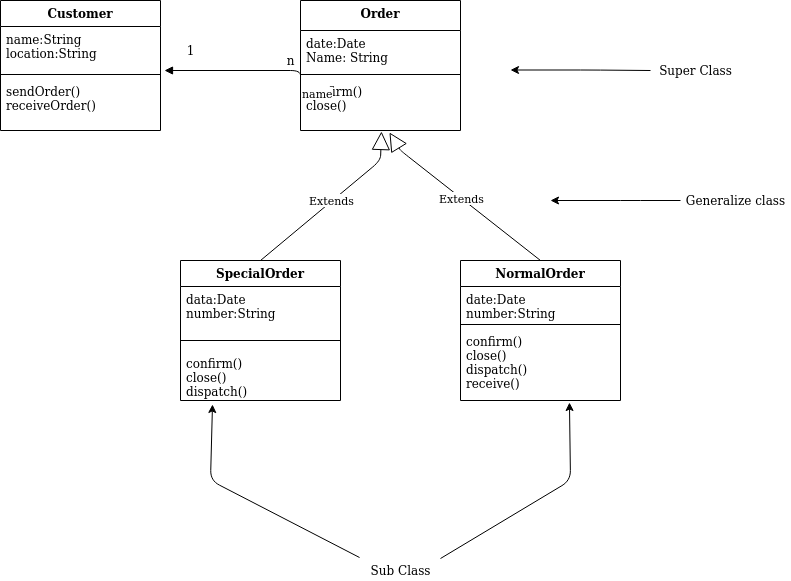

The diagram above was exported from draw.io. Its source (the exported page's mxGraphModel, read from the mxfile embedded in the PNG):
<mxGraphModel dx="1651" dy="464" grid="1" gridSize="10" guides="1" tooltips="1" connect="1" arrows="1" fold="1" page="1" pageScale="1" pageWidth="850" pageHeight="1100" math="0" shadow="0">
  <root>
    <mxCell id="0" />
    <mxCell id="1" parent="0" />
    <mxCell id="_aUkr9ZZAluQHc_vS2XC-1" value="Order" style="swimlane;fontStyle=1;align=center;verticalAlign=top;childLayout=stackLayout;horizontal=1;startSize=30;horizontalStack=0;resizeParent=1;resizeParentMax=0;resizeLast=0;collapsible=1;marginBottom=0;" vertex="1" parent="1">
      <mxGeometry x="290" y="60" width="160" height="130" as="geometry" />
    </mxCell>
    <mxCell id="_aUkr9ZZAluQHc_vS2XC-2" value="date:Date&#10;Name: String&#10;" style="text;strokeColor=none;fillColor=none;align=left;verticalAlign=top;spacingLeft=4;spacingRight=4;overflow=hidden;rotatable=0;points=[[0,0.5],[1,0.5]];portConstraint=eastwest;" vertex="1" parent="_aUkr9ZZAluQHc_vS2XC-1">
      <mxGeometry y="30" width="160" height="40" as="geometry" />
    </mxCell>
    <mxCell id="_aUkr9ZZAluQHc_vS2XC-3" value="" style="line;strokeWidth=1;fillColor=none;align=left;verticalAlign=middle;spacingTop=-1;spacingLeft=3;spacingRight=3;rotatable=0;labelPosition=right;points=[];portConstraint=eastwest;" vertex="1" parent="_aUkr9ZZAluQHc_vS2XC-1">
      <mxGeometry y="70" width="160" height="8" as="geometry" />
    </mxCell>
    <mxCell id="_aUkr9ZZAluQHc_vS2XC-4" value="confirm()&#10;close()&#10;" style="text;strokeColor=none;fillColor=none;align=left;verticalAlign=top;spacingLeft=4;spacingRight=4;overflow=hidden;rotatable=0;points=[[0,0.5],[1,0.5]];portConstraint=eastwest;" vertex="1" parent="_aUkr9ZZAluQHc_vS2XC-1">
      <mxGeometry y="78" width="160" height="52" as="geometry" />
    </mxCell>
    <mxCell id="_aUkr9ZZAluQHc_vS2XC-38" value="Extends" style="endArrow=block;endSize=16;endFill=0;html=1;exitX=0.5;exitY=0;exitDx=0;exitDy=0;entryX=0.506;entryY=1.019;entryDx=0;entryDy=0;entryPerimeter=0;" edge="1" parent="1" source="_aUkr9ZZAluQHc_vS2XC-22" target="_aUkr9ZZAluQHc_vS2XC-4">
      <mxGeometry width="160" relative="1" as="geometry">
        <mxPoint x="280" y="210" as="sourcePoint" />
        <mxPoint x="370" y="200" as="targetPoint" />
        <Array as="points">
          <mxPoint x="370" y="220" />
        </Array>
      </mxGeometry>
    </mxCell>
    <mxCell id="_aUkr9ZZAluQHc_vS2XC-39" value="Extends" style="endArrow=block;endSize=16;endFill=0;html=1;exitX=0.5;exitY=0;exitDx=0;exitDy=0;entryX=0.556;entryY=1.038;entryDx=0;entryDy=0;entryPerimeter=0;" edge="1" parent="1" source="_aUkr9ZZAluQHc_vS2XC-26" target="_aUkr9ZZAluQHc_vS2XC-4">
      <mxGeometry width="160" relative="1" as="geometry">
        <mxPoint x="380" y="280" as="sourcePoint" />
        <mxPoint x="380.96000000000004" y="200.98799999999994" as="targetPoint" />
        <Array as="points">
          <mxPoint x="390" y="210" />
        </Array>
      </mxGeometry>
    </mxCell>
    <mxCell id="_aUkr9ZZAluQHc_vS2XC-22" value="SpecialOrder" style="swimlane;fontStyle=1;align=center;verticalAlign=top;childLayout=stackLayout;horizontal=1;startSize=26;horizontalStack=0;resizeParent=1;resizeParentMax=0;resizeLast=0;collapsible=1;marginBottom=0;" vertex="1" parent="1">
      <mxGeometry x="170" y="320" width="160" height="140" as="geometry" />
    </mxCell>
    <mxCell id="_aUkr9ZZAluQHc_vS2XC-23" value="data:Date&#10;number:String&#10;" style="text;strokeColor=none;fillColor=none;align=left;verticalAlign=top;spacingLeft=4;spacingRight=4;overflow=hidden;rotatable=0;points=[[0,0.5],[1,0.5]];portConstraint=eastwest;" vertex="1" parent="_aUkr9ZZAluQHc_vS2XC-22">
      <mxGeometry y="26" width="160" height="44" as="geometry" />
    </mxCell>
    <mxCell id="_aUkr9ZZAluQHc_vS2XC-24" value="" style="line;strokeWidth=1;fillColor=none;align=left;verticalAlign=middle;spacingTop=-1;spacingLeft=3;spacingRight=3;rotatable=0;labelPosition=right;points=[];portConstraint=eastwest;" vertex="1" parent="_aUkr9ZZAluQHc_vS2XC-22">
      <mxGeometry y="70" width="160" height="20" as="geometry" />
    </mxCell>
    <mxCell id="_aUkr9ZZAluQHc_vS2XC-25" value="confirm()&#10;close()&#10;dispatch()&#10;" style="text;strokeColor=none;fillColor=none;align=left;verticalAlign=top;spacingLeft=4;spacingRight=4;overflow=hidden;rotatable=0;points=[[0,0.5],[1,0.5]];portConstraint=eastwest;" vertex="1" parent="_aUkr9ZZAluQHc_vS2XC-22">
      <mxGeometry y="90" width="160" height="50" as="geometry" />
    </mxCell>
    <mxCell id="_aUkr9ZZAluQHc_vS2XC-26" value="NormalOrder" style="swimlane;fontStyle=1;align=center;verticalAlign=top;childLayout=stackLayout;horizontal=1;startSize=26;horizontalStack=0;resizeParent=1;resizeParentMax=0;resizeLast=0;collapsible=1;marginBottom=0;" vertex="1" parent="1">
      <mxGeometry x="450" y="320" width="160" height="140" as="geometry" />
    </mxCell>
    <mxCell id="_aUkr9ZZAluQHc_vS2XC-27" value="date:Date&#10;number:String&#10;" style="text;strokeColor=none;fillColor=none;align=left;verticalAlign=top;spacingLeft=4;spacingRight=4;overflow=hidden;rotatable=0;points=[[0,0.5],[1,0.5]];portConstraint=eastwest;" vertex="1" parent="_aUkr9ZZAluQHc_vS2XC-26">
      <mxGeometry y="26" width="160" height="34" as="geometry" />
    </mxCell>
    <mxCell id="_aUkr9ZZAluQHc_vS2XC-28" value="" style="line;strokeWidth=1;fillColor=none;align=left;verticalAlign=middle;spacingTop=-1;spacingLeft=3;spacingRight=3;rotatable=0;labelPosition=right;points=[];portConstraint=eastwest;" vertex="1" parent="_aUkr9ZZAluQHc_vS2XC-26">
      <mxGeometry y="60" width="160" height="8" as="geometry" />
    </mxCell>
    <mxCell id="_aUkr9ZZAluQHc_vS2XC-29" value="confirm()&#10;close()&#10;dispatch()&#10;receive()&#10;" style="text;strokeColor=none;fillColor=none;align=left;verticalAlign=top;spacingLeft=4;spacingRight=4;overflow=hidden;rotatable=0;points=[[0,0.5],[1,0.5]];portConstraint=eastwest;" vertex="1" parent="_aUkr9ZZAluQHc_vS2XC-26">
      <mxGeometry y="68" width="160" height="72" as="geometry" />
    </mxCell>
    <mxCell id="_aUkr9ZZAluQHc_vS2XC-43" value="name" style="endArrow=block;endFill=1;html=1;edgeStyle=orthogonalEdgeStyle;align=left;verticalAlign=top;entryX=1.025;entryY=1;entryDx=0;entryDy=0;entryPerimeter=0;" edge="1" parent="1" target="_aUkr9ZZAluQHc_vS2XC-6">
      <mxGeometry x="-1" relative="1" as="geometry">
        <mxPoint x="290" y="140" as="sourcePoint" />
        <mxPoint x="230" y="40" as="targetPoint" />
        <Array as="points">
          <mxPoint x="290" y="130" />
        </Array>
      </mxGeometry>
    </mxCell>
    <mxCell id="_aUkr9ZZAluQHc_vS2XC-45" value="1" style="text;html=1;resizable=0;autosize=1;align=center;verticalAlign=middle;points=[];fillColor=none;strokeColor=none;rounded=0;" vertex="1" parent="1">
      <mxGeometry x="170" y="100" width="20" height="20" as="geometry" />
    </mxCell>
    <mxCell id="_aUkr9ZZAluQHc_vS2XC-46" value="n" style="text;html=1;resizable=0;autosize=1;align=center;verticalAlign=middle;points=[];fillColor=none;strokeColor=none;rounded=0;" vertex="1" parent="1">
      <mxGeometry x="270" y="110" width="20" height="20" as="geometry" />
    </mxCell>
    <mxCell id="_aUkr9ZZAluQHc_vS2XC-50" value="" style="endArrow=classic;html=1;" edge="1" parent="1">
      <mxGeometry width="50" height="50" relative="1" as="geometry">
        <mxPoint x="640" y="130" as="sourcePoint" />
        <mxPoint x="500" y="129.5" as="targetPoint" />
        <Array as="points">
          <mxPoint x="580" y="129.5" />
        </Array>
      </mxGeometry>
    </mxCell>
    <mxCell id="_aUkr9ZZAluQHc_vS2XC-51" value="Super Class" style="text;html=1;resizable=0;autosize=1;align=center;verticalAlign=middle;points=[];fillColor=none;strokeColor=none;rounded=0;" vertex="1" parent="1">
      <mxGeometry x="640" y="120" width="90" height="20" as="geometry" />
    </mxCell>
    <mxCell id="_aUkr9ZZAluQHc_vS2XC-52" value="" style="endArrow=classic;html=1;" edge="1" parent="1">
      <mxGeometry width="50" height="50" relative="1" as="geometry">
        <mxPoint x="670" y="260" as="sourcePoint" />
        <mxPoint x="540" y="260" as="targetPoint" />
        <Array as="points">
          <mxPoint x="620" y="260" />
        </Array>
      </mxGeometry>
    </mxCell>
    <mxCell id="_aUkr9ZZAluQHc_vS2XC-5" value="Customer" style="swimlane;fontStyle=1;align=center;verticalAlign=top;childLayout=stackLayout;horizontal=1;startSize=26;horizontalStack=0;resizeParent=1;resizeParentMax=0;resizeLast=0;collapsible=1;marginBottom=0;" vertex="1" parent="1">
      <mxGeometry x="-10" y="60" width="160" height="130" as="geometry" />
    </mxCell>
    <mxCell id="_aUkr9ZZAluQHc_vS2XC-6" value="name:String&#10;location:String&#10;" style="text;strokeColor=none;fillColor=none;align=left;verticalAlign=top;spacingLeft=4;spacingRight=4;overflow=hidden;rotatable=0;points=[[0,0.5],[1,0.5]];portConstraint=eastwest;" vertex="1" parent="_aUkr9ZZAluQHc_vS2XC-5">
      <mxGeometry y="26" width="160" height="44" as="geometry" />
    </mxCell>
    <mxCell id="_aUkr9ZZAluQHc_vS2XC-7" value="" style="line;strokeWidth=1;fillColor=none;align=left;verticalAlign=middle;spacingTop=-1;spacingLeft=3;spacingRight=3;rotatable=0;labelPosition=right;points=[];portConstraint=eastwest;" vertex="1" parent="_aUkr9ZZAluQHc_vS2XC-5">
      <mxGeometry y="70" width="160" height="8" as="geometry" />
    </mxCell>
    <mxCell id="_aUkr9ZZAluQHc_vS2XC-8" value="sendOrder()&#10;receiveOrder()&#10;" style="text;strokeColor=none;fillColor=none;align=left;verticalAlign=top;spacingLeft=4;spacingRight=4;overflow=hidden;rotatable=0;points=[[0,0.5],[1,0.5]];portConstraint=eastwest;" vertex="1" parent="_aUkr9ZZAluQHc_vS2XC-5">
      <mxGeometry y="78" width="160" height="52" as="geometry" />
    </mxCell>
    <mxCell id="_aUkr9ZZAluQHc_vS2XC-55" value="" style="endArrow=classic;html=1;exitX=-0.012;exitY=-0.15;exitDx=0;exitDy=0;exitPerimeter=0;entryX=0.2;entryY=1.08;entryDx=0;entryDy=0;entryPerimeter=0;" edge="1" parent="1" source="_aUkr9ZZAluQHc_vS2XC-57" target="_aUkr9ZZAluQHc_vS2XC-25">
      <mxGeometry width="50" height="50" relative="1" as="geometry">
        <mxPoint x="350" y="540" as="sourcePoint" />
        <mxPoint x="120" y="540" as="targetPoint" />
        <Array as="points">
          <mxPoint x="200" y="540" />
        </Array>
      </mxGeometry>
    </mxCell>
    <mxCell id="_aUkr9ZZAluQHc_vS2XC-56" value="" style="endArrow=classic;html=1;entryX=0.681;entryY=1.028;entryDx=0;entryDy=0;entryPerimeter=0;" edge="1" parent="1" target="_aUkr9ZZAluQHc_vS2XC-29">
      <mxGeometry width="50" height="50" relative="1" as="geometry">
        <mxPoint x="430" y="618" as="sourcePoint" />
        <mxPoint x="480" y="540" as="targetPoint" />
        <Array as="points">
          <mxPoint x="560" y="540" />
        </Array>
      </mxGeometry>
    </mxCell>
    <mxCell id="_aUkr9ZZAluQHc_vS2XC-57" value="Sub Class" style="text;html=1;resizable=0;autosize=1;align=center;verticalAlign=middle;points=[];fillColor=none;strokeColor=none;rounded=0;" vertex="1" parent="1">
      <mxGeometry x="350" y="620" width="80" height="20" as="geometry" />
    </mxCell>
    <mxCell id="_aUkr9ZZAluQHc_vS2XC-59" value="Generalize class" style="text;html=1;resizable=0;autosize=1;align=center;verticalAlign=middle;points=[];fillColor=none;strokeColor=none;rounded=0;" vertex="1" parent="1">
      <mxGeometry x="670" y="250" width="110" height="20" as="geometry" />
    </mxCell>
  </root>
</mxGraphModel>